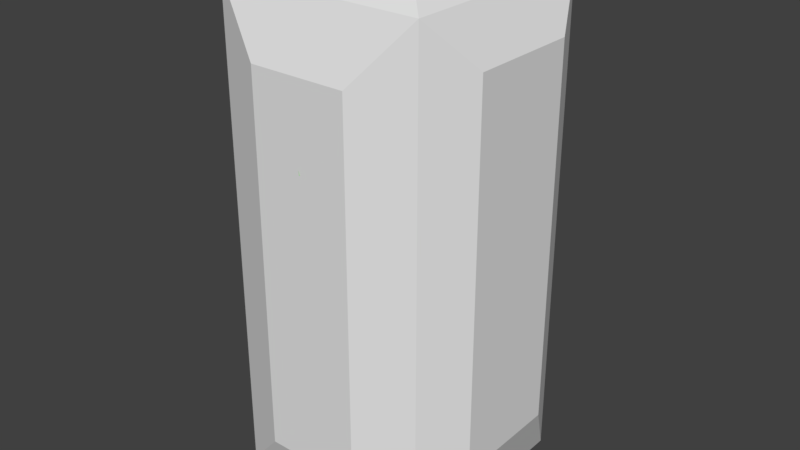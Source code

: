 # Source: grid_river_wall_2.blend  (saved by Blender 2.79.0; exported with 4.5.12 LTS)
import bpy
from mathutils import Matrix  # noqa: F401  (used for matrix-valued properties, if any)

bpy.ops.wm.read_factory_settings(use_empty=True)
scene = bpy.context.scene
scene.name = 'Scene'

# ---- collections
col_collection_1 = bpy.data.collections.new('Collection 1'); scene.collection.children.link(col_collection_1)
col_collection_2 = bpy.data.collections.new('Collection 2'); scene.collection.children.link(col_collection_2)

# ---- materials (node trees are filled in below, after node groups)
mat_rock = bpy.data.materials.new('rock')
mat_rock.alpha_threshold = 0.0
mat_rock.use_transparent_shadow = False
mat_rock.diffuse_color = (0.1782, 1.0, 0.0, 1.0)
mat_rock.roughness = 0.5
mat_rock.specular_intensity = 0.0
mat_rock.line_color = (0.0, 0.0, 0.0, 1.0)

# ---- material node trees

# ---- world
world_world = bpy.data.worlds.new('World'); scene.world = world_world
world_world.color = (0.05088, 0.05088, 0.05088)
world_world.use_sun_shadow = False
world_world.sun_shadow_jitter_overblur = 0.0
world_world.cycles.sampling_method = 'MANUAL'

# ---- meshes
me_plane_001 = bpy.data.meshes.new('Plane.001')
me_plane_001.from_pydata([(0.8118, 0.8118, 3.891), (0.8118, 0.8118, 0.0), (0.8118, -0.8118, 3.891), (0.8118, -0.8118, 0.0), (-0.8118, 0.8118, 3.891), (-0.8118, 0.8118, 0.0), (-0.8118, -0.8118, 3.891), (-0.8118, -0.8118, 0.0), (-0.9898, 0.5044, 3.584), (-0.9898, 0.5044, 0.4956), (-0.9898, -0.5044, 3.584), (-0.9898, -0.5044, 0.4956), (0.9975, -0.4403, 3.52), (0.9975, -0.4403, 0.5597), (0.9975, 0.4403, 3.52), (0.9975, 0.4403, 0.5597), (0.5663, -0.5663, 4.046), (-0.5663, -0.5663, 4.046), (0.5663, 0.5663, 4.046), (-0.5663, 0.5663, 4.046), (0.3854, -0.9898, 3.416), (-0.3854, -0.9898, 3.416), (0.3854, -0.9898, 0.4758), (-0.3854, -0.9898, 0.4758), (0.4226, 0.9898, 3.457), (0.4226, 0.9898, 0.4343), (-0.4226, 0.9898, 3.457), (-0.4226, 0.9898, 0.4343)], [], [(2, 0, 18, 16), (5, 1, 3, 7), (1, 5, 27, 25), (3, 2, 20, 22), (7, 6, 10, 11), (2, 3, 13, 12), (11, 10, 8, 9), (4, 5, 9, 8), (5, 7, 11, 9), (6, 4, 8, 10), (15, 14, 12, 13), (3, 1, 15, 13), (0, 2, 12, 14), (1, 0, 14, 15), (18, 19, 17, 16), (6, 2, 16, 17), (0, 4, 19, 18), (4, 6, 17, 19), (22, 20, 21, 23), (6, 7, 23, 21), (2, 6, 21, 20), (7, 3, 22, 23), (27, 26, 24, 25), (5, 4, 26, 27), (4, 0, 24, 26), (0, 1, 25, 24)])
me_plane_001.use_remesh_preserve_volume = False
me_plane_001.use_remesh_preserve_attributes = False
me_plane_001.use_mirror_vertex_groups = False
me_plane_001.update()
me_circle = bpy.data.meshes.new('Circle')
me_circle.from_pydata([(4.24e-08, 0.3351, -0.00282), (-0.1282, 0.3096, -0.00282), (-0.2369, 0.2369, -0.00282), (-0.3096, 0.1282, -0.00282), (-0.3351, -1.752e-08, -0.00282), (-0.3096, -0.1282, -0.00282), (-0.2369, -0.2369, -0.00282), (-0.1282, -0.3096, -0.00282), (-8.777e-09, -0.3351, -0.00282), (0.1282, -0.3096, -0.00282), (0.2369, -0.2369, -0.00282), (0.3096, -0.1282, -0.00282), (0.3351, 1.209e-09, -0.00282), (0.3096, 0.1282, -0.00282), (0.2369, 0.2369, -0.00282), (0.1282, 0.3096, -0.00282), (1.118e-07, 1.0, 2.802), (-0.1282, 0.3096, 0.03745), (-0.7071, 0.7071, 2.802), (-0.3096, 0.1282, 0.03745), (-1.0, -6.706e-08, 2.802), (-0.3096, -0.1282, 0.03745), (-0.7071, -0.7071, 2.802), (-0.1282, -0.3096, 0.03745), (-4.098e-08, -1.0, 2.802), (0.1282, -0.3096, 0.03745), (0.7071, -0.7071, 2.802), (0.3096, -0.1282, 0.03745), (1.0, -1.118e-08, 2.802), (0.3096, 0.1282, 0.03745), (0.7071, 0.7071, 2.802), (0.1282, 0.3096, 0.03745)], [], [(5, 4, 20, 21), (13, 12, 28, 29), (6, 5, 21, 22), (14, 13, 29, 30), (7, 6, 22, 23), (15, 14, 30, 31), (8, 7, 23, 24), (1, 0, 16, 17), (0, 15, 31, 16), (9, 8, 24, 25), (2, 1, 17, 18), (10, 9, 25, 26), (3, 2, 18, 19), (11, 10, 26, 27), (4, 3, 19, 20), (12, 11, 27, 28), (1, 2, 3, 4, 5, 6, 7, 8, 9, 10, 11, 12, 13, 14, 15, 0)])
me_circle.materials.append(mat_rock)
me_circle.use_remesh_preserve_volume = False
me_circle.use_remesh_preserve_attributes = False
me_circle.use_mirror_vertex_groups = False
me_circle.update()

# ---- objects
ob_wall = bpy.data.objects.new('wall', me_plane_001)
ob_circle = bpy.data.objects.new('Circle', me_circle)

# ---- transforms, parenting, visibility, modifiers, constraints
ob_wall.location = (0.0, 0.0, 0.0)
ob_wall.lineart.crease_threshold = 0.0
ob_circle.location = (0.0, 0.0, 0.0)
ob_circle.lineart.crease_threshold = 0.0

# ---- collection membership
col_collection_1.objects.link(ob_wall)
col_collection_2.objects.link(ob_circle)

# ---- scene / render settings (as saved in the file)
scene.frame_start = 1; scene.frame_end = 250; scene.frame_set(0)
scene.render.engine = 'BLENDER_EEVEE_NEXT'
scene.render.resolution_percentage = 50
scene.render.dither_intensity = 0.0
scene.cycles.use_denoising = False
scene.cycles.samples = 128
scene.cycles.sampling_pattern = 'TABULATED_SOBOL'
scene.cycles.use_adaptive_sampling = False
scene.cycles.use_light_tree = False
scene.cycles.blur_glossy = 0.0
scene.cycles.sample_clamp_indirect = 0.0
scene.view_settings.view_transform = 'Standard'
bpy.context.view_layer.update()

# ---- added for rendering (the .blend has no active camera and no usable light): camera, sun
cam_auto = bpy.data.cameras.new('AutoCamera')
cam_auto.lens = 50.0
cam_auto.sensor_width = 36.0
cam_auto.clip_end = 1000.0
ob_auto_camera = bpy.data.objects.new('AutoCamera', cam_auto)
scene.collection.objects.link(ob_auto_camera)
ob_auto_camera.location = (4.56981, -5.48378, 5.67757)
ob_auto_camera.rotation_euler = (1.09748, -7.21219e-08, 0.694738)
scene.camera = ob_auto_camera
light_auto_sun = bpy.data.lights.new('AutoSun', 'SUN')
light_auto_sun.energy = 3.0
light_auto_sun.angle = 0.0523599
ob_auto_sun = bpy.data.objects.new('AutoSun', light_auto_sun)
scene.collection.objects.link(ob_auto_sun)
ob_auto_sun.rotation_euler = (0.872665, 0.174533, 0.523599)
bpy.context.view_layer.update()
